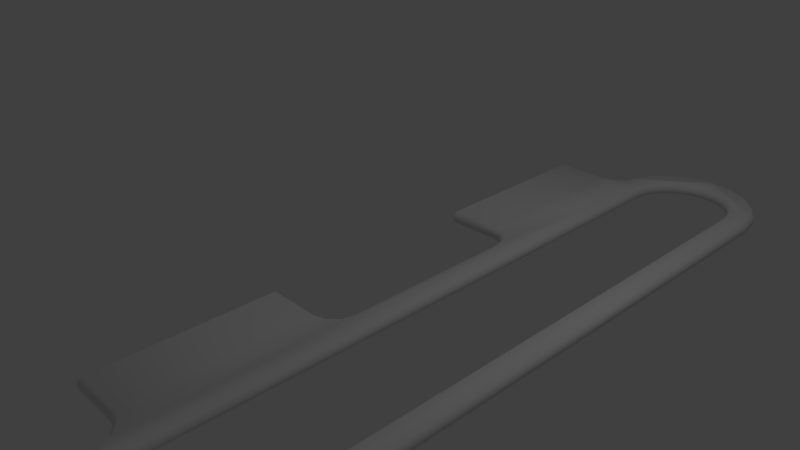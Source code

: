 # Source: handle.blend  (saved by Blender 2.74.0; exported with 4.5.12 LTS)
import bpy
from mathutils import Matrix  # noqa: F401  (used for matrix-valued properties, if any)

bpy.ops.wm.read_factory_settings(use_empty=True)
scene = bpy.context.scene
scene.name = 'Scene'

# ---- collections
col_collection_1 = bpy.data.collections.new('Collection 1'); scene.collection.children.link(col_collection_1)

# ---- materials (node trees are filled in below, after node groups)
mat_handlemat = bpy.data.materials.new('handleMat')
mat_handlemat.alpha_threshold = 0.0
mat_handlemat.use_transparent_shadow = False
mat_handlemat.roughness = 0.5

# ---- node groups
ng_auto_smooth = bpy.data.node_groups.new('Auto Smooth', 'GeometryNodeTree')
_s = ng_auto_smooth.interface.new_socket(name='Geometry', in_out='OUTPUT', socket_type='NodeSocketGeometry')
_s = ng_auto_smooth.interface.new_socket(name='Geometry', in_out='INPUT', socket_type='NodeSocketGeometry')
_s = ng_auto_smooth.interface.new_socket(name='Angle', in_out='INPUT', socket_type='NodeSocketFloat')
_s.subtype = 'ANGLE'
_s.min_value = 0.0
_s.max_value = 3.142
ng_auto_smooth.is_modifier = True
_N = ng_auto_smooth.nodes; _L = ng_auto_smooth.links
n0 = _N.new('NodeGroupOutput'); n0.name = 'Group Output'; n0.location = (480, -100)
n1 = _N.new('NodeGroupInput'); n1.name = 'Group Input'; n1.location = (-420, -300)
n2 = _N.new('NodeGroupInput'); n2.name = 'Group Input.001'; n2.location = (-60, -100)
n3 = _N.new('GeometryNodeSetShadeSmooth'); n3.name = 'Set Shade Smooth'; n3.location = (120, -100)
n3.domain = 'EDGE'
n4 = _N.new('GeometryNodeSetShadeSmooth'); n4.name = 'Set Shade Smooth.001'; n4.location = (300, -100)
n5 = _N.new('GeometryNodeInputMeshEdgeAngle'); n5.name = 'Edge Angle'; n5.location = (-420, -220)
n6 = _N.new('GeometryNodeInputEdgeSmooth'); n6.name = 'Is Edge Smooth'; n6.location = (-60, -160)
n7 = _N.new('GeometryNodeInputShadeSmooth'); n7.name = 'Is Face Smooth'; n7.location = (-240, -340)
n8 = _N.new('FunctionNodeBooleanMath'); n8.name = 'Boolean Math'; n8.location = (-60, -220)
n9 = _N.new('FunctionNodeCompare'); n9.name = 'Compare'; n9.location = (-240, -180)
n9.operation = 'LESS_EQUAL'
_L.new(n5.outputs[0], n9.inputs[0])
_L.new(n4.outputs[0], n0.inputs[0])
_L.new(n1.outputs[1], n9.inputs[1])
_L.new(n9.outputs[0], n8.inputs[0])
_L.new(n7.outputs[0], n8.inputs[1])
_L.new(n2.outputs[0], n3.inputs[0])
_L.new(n6.outputs[0], n3.inputs[1])
_L.new(n3.outputs[0], n4.inputs[0])
_L.new(n8.outputs[0], n3.inputs[2])
n0.is_active_output = True

# ---- material node trees

# ---- world
world_world = bpy.data.worlds.new('World'); scene.world = world_world
world_world.color = (0.05088, 0.05088, 0.05088)
world_world.use_sun_shadow = False
world_world.sun_shadow_jitter_overblur = 0.0
world_world.cycles.sampling_method = 'MANUAL'
world_world.cycles.sample_map_resolution = 256

# ---- cameras
cam_camera = bpy.data.cameras.new('Camera')
cam_camera.clip_end = 100.0
cam_camera.lens = 35.0
cam_camera.sensor_width = 32.0
cam_camera.sensor_height = 18.0
cam_camera.ortho_scale = 7.314
cam_camera.dof.focus_distance = 0.0
cam_camera.dof.aperture_fstop = 128.0

# ---- lights
light_lamp = bpy.data.lights.new('Lamp', 'POINT')
light_lamp.transmission_factor = 0.0
light_lamp.cutoff_distance = 30.0
light_lamp.energy = 100.0
light_lamp.shadow_buffer_clip_start = 1.001
light_lamp.shadow_soft_size = 0.1
light_lamp.shadow_maximum_resolution = 0.006
light_lamp.use_absolute_resolution = True
light_lamp.cycles.use_multiple_importance_sampling = False

# ---- meshes
me_circle_002 = bpy.data.meshes.new('Circle.002')
me_circle_002.from_pydata([(2.666, 4.217, 0.0875), (2.618, 4.201, 0.0375), (2.65, 4.0, 0.0375), (2.7, 4.0, 0.0875), (2.567, 4.412, 0.0875), (2.526, 4.382, 0.0375), (2.412, 4.567, 0.0875), (2.382, 4.526, 0.0375), (2.217, 4.666, 0.0875), (2.201, 4.618, 0.0375), (2.0, 4.701, 0.0875), (2.0, 4.65, 0.0375), (1.783, 4.666, 0.0875), (1.799, 4.618, 0.0375), (1.588, 4.567, 0.0875), (1.618, 4.526, 0.0375), (1.433, 4.412, 0.0875), (1.474, 4.382, 0.0375), (1.334, 4.217, 0.0875), (1.382, 4.201, 0.0375), (1.3, 4.004, 0.0875), (1.35, 4.0, 0.0375), (1.333, -4.215, 0.0875), (1.382, -4.201, 0.0375), (1.35, -4.0, 0.0375), (1.3, -4.006, 0.0875), (1.434, -4.412, 0.0875), (1.474, -4.382, 0.0375), (1.588, -4.567, 0.0875), (1.618, -4.526, 0.0375), (1.783, -4.666, 0.0875), (1.799, -4.618, 0.0375), (2.0, -4.701, 0.0875), (2.0, -4.65, 0.0375), (2.217, -4.666, 0.0875), (2.201, -4.618, 0.0375), (2.412, -4.567, 0.0875), (2.382, -4.526, 0.0375), (2.567, -4.412, 0.0875), (2.526, -4.382, 0.0375), (2.666, -4.217, 0.0875), (2.618, -4.201, 0.0375), (2.7, -4.0, 0.0875), (2.65, -4.0, 0.0375), (2.65, -4.0, -0.0375), (2.7, -4.0, -0.0875), (2.618, 4.201, -0.0375), (2.666, 4.217, -0.0875), (2.526, 4.382, -0.0375), (2.567, 4.412, -0.0875), (2.382, 4.526, -0.0375), (2.412, 4.567, -0.0875), (2.201, 4.618, -0.0375), (2.217, 4.666, -0.0875), (2.0, 4.65, -0.0375), (2.0, 4.701, -0.0875), (1.799, 4.618, -0.0375), (1.783, 4.666, -0.0875), (1.618, 4.526, -0.0375), (1.588, 4.567, -0.0875), (1.474, 4.382, -0.0375), (1.433, 4.412, -0.0875), (1.382, 4.201, -0.0375), (1.334, 4.217, -0.0875), (1.3, -4.006, -0.0875), (1.35, -4.0, -0.0375), (1.382, -4.201, -0.0375), (1.333, -4.215, -0.0875), (1.474, -4.382, -0.0375), (1.434, -4.412, -0.0875), (1.618, -4.526, -0.0375), (1.588, -4.567, -0.0875), (1.799, -4.618, -0.0375), (1.783, -4.666, -0.0875), (2.0, -4.65, -0.0375), (2.0, -4.701, -0.0875), (2.201, -4.618, -0.0375), (2.217, -4.666, -0.0875), (2.382, -4.526, -0.0375), (2.412, -4.567, -0.0875), (2.526, -4.382, -0.0375), (2.567, -4.412, -0.0875), (2.618, -4.201, -0.0375), (2.666, -4.217, -0.0875), (2.7, 4.0, -0.0875), (2.65, 4.0, -0.0375), (1.35, 4.0, -0.0375), (1.3, 4.004, -0.0875), (1.192e-07, 1.5, -0.0375), (1.216e-07, 1.55, -0.0875), (-1.168e-07, -1.55, -0.0875), (-1.192e-07, -1.5, -0.0375), (0.7, 1.5, -0.0375), (0.7066, 1.55, -0.0875), (1.05, 1.207, -0.0875), (1.0, 1.2, -0.0375), (0.8759, 1.505, -0.0875), (0.85, 1.46, -0.0375), (1.005, 1.376, -0.0875), (0.9598, 1.35, -0.0375), (1.0, -1.2, -0.0375), (1.05, -1.207, -0.0875), (0.7066, -1.55, -0.0875), (0.7, -1.5, -0.0375), (1.005, -1.376, -0.0875), (0.9598, -1.35, -0.0375), (0.8759, -1.505, -0.0875), (0.85, -1.46, -0.0375), (1.216e-07, 1.55, 0.0875), (1.192e-07, 1.5, 0.0375), (-1.192e-07, -1.5, 0.0375), (-1.168e-07, -1.55, 0.0875), (0.7066, 1.55, 0.0875), (0.7, 1.5, 0.0375), (0.85, 1.46, 0.0375), (0.8759, 1.505, 0.0875), (0.9598, 1.35, 0.0375), (1.005, 1.376, 0.0875), (1.0, 1.2, 0.0375), (1.05, 1.207, 0.0875), (1.05, -1.207, 0.0875), (1.0, -1.2, 0.0375), (0.9598, -1.35, 0.0375), (1.005, -1.376, 0.0875), (0.85, -1.46, 0.0375), (0.8759, -1.505, 0.0875), (0.7, -1.5, 0.0375), (0.7066, -1.55, 0.0875), (2.95, -4.0, -0.0875), (3.0, -4.0, -0.0375), (2.903, 4.292, -0.0875), (2.951, 4.309, -0.0375), (2.768, 4.558, -0.0875), (2.809, 4.588, -0.0375), (2.558, 4.768, -0.0875), (2.588, 4.809, -0.0375), (2.293, 4.903, -0.0875), (2.309, 4.951, -0.0375), (2.0, 4.949, -0.0875), (2.0, 5.0, -0.0375), (1.707, 4.903, -0.0875), (1.691, 4.951, -0.0375), (1.442, 4.768, -0.0875), (1.412, 4.809, -0.0375), (1.232, 4.558, -0.0875), (1.191, 4.588, -0.0375), (1.097, 4.293, -0.0875), (1.049, 4.309, -0.0375), (1.049, -4.309, -0.0375), (1.097, -4.293, -0.0875), (1.232, -4.558, -0.0875), (1.191, -4.588, -0.0375), (1.442, -4.768, -0.0875), (1.412, -4.809, -0.0375), (1.707, -4.903, -0.0875), (1.691, -4.951, -0.0375), (2.0, -4.949, -0.0875), (2.0, -5.0, -0.0375), (2.293, -4.903, -0.0875), (2.309, -4.951, -0.0375), (2.558, -4.768, -0.0875), (2.588, -4.809, -0.0375), (2.768, -4.558, -0.0875), (2.809, -4.588, -0.0375), (2.903, -4.292, -0.0875), (2.951, -4.309, -0.0375), (3.0, 4.0, -0.0375), (2.95, 4.0, -0.0875), (2.36e-07, 3.95, -0.0875), (2.384e-07, 4.0, -0.0375), (0.0, -4.0, -0.0375), (-2.384e-09, -3.95, -0.0875), (1.047, 4.296, -0.0375), (1.095, 4.282, -0.0875), (0.7063, 3.95, -0.0875), (0.7, 4.0, -0.0375), (1.025, 4.118, -0.0875), (0.9833, 4.148, -0.0375), (0.8799, 3.994, -0.0875), (0.8563, 4.04, -0.0375), (1.095, -4.282, -0.0875), (1.047, -4.296, -0.0375), (0.7, -4.0, -0.0375), (0.7063, -3.95, -0.0875), (0.9833, -4.148, -0.0375), (1.025, -4.118, -0.0875), (0.8563, -4.04, -0.0375), (0.8799, -3.994, -0.0875), (2.951, 4.309, 0.0375), (2.903, 4.292, 0.0875), (2.95, 4.0, 0.0875), (3.0, 4.0, 0.0375), (2.809, 4.588, 0.0375), (2.768, 4.558, 0.0875), (2.588, 4.809, 0.0375), (2.558, 4.768, 0.0875), (2.309, 4.951, 0.0375), (2.293, 4.903, 0.0875), (2.0, 5.0, 0.0375), (2.0, 4.949, 0.0875), (1.691, 4.951, 0.0375), (1.707, 4.903, 0.0875), (1.412, 4.809, 0.0375), (1.442, 4.768, 0.0875), (1.191, 4.588, 0.0375), (1.232, 4.558, 0.0875), (1.049, 4.309, 0.0375), (1.097, 4.293, 0.0875), (1.191, -4.588, 0.0375), (1.232, -4.558, 0.0875), (1.097, -4.293, 0.0875), (1.049, -4.309, 0.0375), (1.412, -4.809, 0.0375), (1.442, -4.768, 0.0875), (1.691, -4.951, 0.0375), (1.707, -4.903, 0.0875), (2.0, -5.0, 0.0375), (2.0, -4.949, 0.0875), (2.309, -4.951, 0.0375), (2.293, -4.903, 0.0875), (2.588, -4.809, 0.0375), (2.558, -4.768, 0.0875), (2.809, -4.588, 0.0375), (2.768, -4.558, 0.0875), (2.951, -4.309, 0.0375), (2.903, -4.292, 0.0875), (3.0, -4.0, 0.0375), (2.95, -4.0, 0.0875), (2.384e-07, 4.0, 0.0375), (2.36e-07, 3.95, 0.0875), (-2.384e-09, -3.95, 0.0875), (0.0, -4.0, 0.0375), (1.095, 4.282, 0.0875), (1.047, 4.296, 0.0375), (0.9833, 4.148, 0.0375), (1.025, 4.118, 0.0875), (0.8563, 4.04, 0.0375), (0.8799, 3.994, 0.0875), (0.7, 4.0, 0.0375), (0.7063, 3.95, 0.0875), (1.047, -4.296, 0.0375), (1.095, -4.282, 0.0875), (1.025, -4.118, 0.0875), (0.9833, -4.148, 0.0375), (0.8799, -3.994, 0.0875), (0.8563, -4.04, 0.0375), (0.7063, -3.95, 0.0875), (0.7, -4.0, 0.0375)], [], [(65, 24, 23, 66), (46, 1, 5, 48), (82, 41, 43, 44), (44, 43, 2, 85), (92, 113, 109, 88), (85, 2, 1, 46), (50, 7, 9, 52), (68, 27, 29, 70), (107, 124, 122, 105), (86, 21, 24, 65), (163, 222, 220, 161), (76, 35, 37, 78), (151, 208, 211, 148), (147, 206, 204, 145), (62, 19, 21, 86), (181, 240, 243, 184), (91, 110, 126, 103), (167, 84, 47, 49, 51, 53, 55, 57, 59, 61, 63, 146, 144, 142, 140, 138, 136, 134, 132, 130), (3, 42, 227, 190), (165, 224, 222, 163), (170, 231, 230, 111, 110, 91, 90, 171), (78, 37, 39, 80), (146, 63, 87, 64, 67, 180, 185, 187, 183, 171, 90, 102, 106, 104, 101, 94, 98, 96, 93, 89, 168, 174, 178, 176, 173), (179, 236, 234, 177), (99, 116, 114, 97), (135, 194, 192, 133), (166, 191, 226, 129), (169, 228, 238, 175), (95, 118, 116, 99), (80, 39, 41, 82), (153, 212, 208, 151), (148, 211, 240, 181), (66, 23, 27, 68), (177, 234, 233, 172), (137, 196, 194, 135), (84, 167, 128, 45), (52, 9, 11, 54), (105, 122, 121, 100), (155, 214, 212, 153), (88, 109, 108, 229, 228, 169, 168, 89), (139, 198, 196, 137), (54, 11, 13, 56), (180, 67, 69, 71, 73, 75, 77, 79, 81, 83, 45, 128, 164, 162, 160, 158, 156, 154, 152, 150, 149), (100, 121, 118, 95), (133, 192, 188, 131), (157, 216, 214, 155), (70, 29, 31, 72), (186, 245, 247, 182), (141, 200, 198, 139), (56, 13, 15, 58), (172, 233, 206, 147), (103, 126, 124, 107), (159, 218, 216, 157), (72, 31, 33, 74), (190, 189, 193, 195, 197, 199, 201, 203, 205, 207, 18, 16, 14, 12, 10, 8, 6, 4, 0, 3), (143, 202, 200, 141), (58, 15, 17, 60), (97, 114, 113, 92), (241, 210, 209, 213, 215, 217, 219, 221, 223, 225, 227, 42, 40, 38, 36, 34, 32, 30, 28, 26, 22), (207, 232, 235, 237, 239, 229, 108, 112, 115, 117, 119, 120, 123, 125, 127, 111, 230, 246, 244, 242, 241, 22, 25, 20, 18), (161, 220, 218, 159), (74, 33, 35, 76), (184, 243, 245, 186), (145, 204, 202, 143), (60, 17, 19, 62), (175, 238, 236, 179), (0, 1, 2, 3), (4, 5, 1, 0), (6, 7, 5, 4), (8, 9, 7, 6), (10, 11, 9, 8), (12, 13, 11, 10), (14, 15, 13, 12), (16, 17, 15, 14), (18, 19, 17, 16), (20, 21, 19, 18), (22, 23, 24, 25), (26, 27, 23, 22), (28, 29, 27, 26), (30, 31, 29, 28), (32, 33, 31, 30), (34, 35, 33, 32), (36, 37, 35, 34), (38, 39, 37, 36), (40, 41, 39, 38), (42, 43, 41, 40), (43, 42, 3, 2), (25, 24, 21, 20), (48, 5, 7, 50), (46, 47, 84, 85), (48, 49, 47, 46), (50, 51, 49, 48), (52, 53, 51, 50), (54, 55, 53, 52), (56, 57, 55, 54), (58, 59, 57, 56), (60, 61, 59, 58), (62, 63, 61, 60), (86, 87, 63, 62), (66, 67, 64, 65), (68, 69, 67, 66), (70, 71, 69, 68), (72, 73, 71, 70), (74, 75, 73, 72), (76, 77, 75, 74), (78, 79, 77, 76), (80, 81, 79, 78), (82, 83, 81, 80), (44, 45, 83, 82), (45, 44, 85, 84), (65, 64, 87, 86), (131, 188, 191, 166), (92, 93, 96, 97), (97, 96, 98, 99), (99, 98, 94, 95), (100, 101, 104, 105), (105, 104, 106, 107), (107, 106, 102, 103), (93, 92, 88, 89), (95, 94, 101, 100), (103, 102, 90, 91), (112, 113, 114, 115), (115, 114, 116, 117), (117, 116, 118, 119), (120, 121, 122, 123), (123, 122, 124, 125), (125, 124, 126, 127), (113, 112, 108, 109), (119, 118, 121, 120), (127, 126, 110, 111), (182, 247, 231, 170), (130, 131, 166, 167), (132, 133, 131, 130), (134, 135, 133, 132), (136, 137, 135, 134), (138, 139, 137, 136), (140, 141, 139, 138), (142, 143, 141, 140), (144, 145, 143, 142), (146, 147, 145, 144), (150, 151, 148, 149), (152, 153, 151, 150), (154, 155, 153, 152), (156, 157, 155, 154), (158, 159, 157, 156), (160, 161, 159, 158), (162, 163, 161, 160), (164, 165, 163, 162), (128, 129, 165, 164), (129, 128, 167, 166), (172, 173, 176, 177), (177, 176, 178, 179), (179, 178, 174, 175), (173, 172, 147, 146), (175, 174, 168, 169), (180, 181, 184, 185), (185, 184, 186, 187), (187, 186, 182, 183), (181, 180, 149, 148), (183, 182, 170, 171), (188, 189, 190, 191), (192, 193, 189, 188), (194, 195, 193, 192), (196, 197, 195, 194), (198, 199, 197, 196), (200, 201, 199, 198), (202, 203, 201, 200), (204, 205, 203, 202), (206, 207, 205, 204), (208, 209, 210, 211), (212, 213, 209, 208), (214, 215, 213, 212), (216, 217, 215, 214), (218, 219, 217, 216), (220, 221, 219, 218), (222, 223, 221, 220), (224, 225, 223, 222), (226, 227, 225, 224), (227, 226, 191, 190), (232, 233, 234, 235), (235, 234, 236, 237), (237, 236, 238, 239), (233, 232, 207, 206), (239, 238, 228, 229), (240, 241, 242, 243), (243, 242, 244, 245), (245, 244, 246, 247), (241, 240, 211, 210), (247, 246, 230, 231), (129, 226, 224, 165)])
me_circle_002.polygons.foreach_set('use_smooth', [True] * 190)
_uv = me_circle_002.uv_layers.new(name='UVMap')
_uv.uv.foreach_set('vector', [0.9176, 0.8526, 0.9064, 0.8526, 0.9064, 0.8727, 0.9176, 0.8727, 0.9363, 0.01812, 0.9476, 0.01812, 0.9476, 0.0, 0.9363, 0.0, 0.9363, 0.8583, 0.9476, 0.8583, 0.9476, 0.8382, 0.9363, 0.8382, 0.9363, 0.8382, 0.9476, 0.8382, 0.9476, 0.03821, 0.9363, 0.03821, 0.9738, 0.6005, 0.985, 0.6005, 0.985, 0.5318, 0.9738, 0.5318, 0.9363, 0.03821, 0.9476, 0.03821, 0.9476, 0.01812, 0.9363, 0.01812, 0.9963, 0.3634, 0.985, 0.3634, 0.985, 0.383, 0.9963, 0.383, 0.9176, 0.8908, 0.9064, 0.8908, 0.9064, 0.9052, 0.9176, 0.9052, 0.9963, 0.3351, 0.985, 0.3351, 0.985, 0.3465, 0.9963, 0.3465, 0.9176, 0.05259, 0.9064, 0.05259, 0.9064, 0.8526, 0.9176, 0.8526, 0.9363, 0.9397, 0.9251, 0.9397, 0.9251, 0.9618, 0.9363, 0.9618, 0.9963, 0.4962, 0.985, 0.4962, 0.985, 0.5147, 0.9963, 0.5147, 0.9588, 0.6193, 0.9476, 0.6193, 0.9476, 0.6472, 0.9588, 0.6472, 0.97, 0.635, 0.9588, 0.635, 0.9588, 0.6628, 0.97, 0.6628, 0.9176, 0.0325, 0.9064, 0.0325, 0.9064, 0.05259, 0.9176, 0.05259, 0.9588, 0.6485, 0.9476, 0.6485, 0.9476, 0.6633, 0.9588, 0.6633, 0.9963, 0.25, 0.985, 0.25, 0.985, 0.3199, 0.9963, 0.3199, 0.8913, 0.9, 0.854, 0.9, 0.8488, 0.9217, 0.834, 0.9412, 0.8108, 0.9567, 0.7815, 0.9666, 0.7491, 0.9701, 0.7166, 0.9666, 0.6874, 0.9567, 0.6641, 0.9412, 0.6492, 0.9217, 0.6138, 0.9293, 0.634, 0.9558, 0.6655, 0.9768, 0.7051, 0.9903, 0.7491, 0.9949, 0.793, 0.9903, 0.8327, 0.9768, 0.8641, 0.9558, 0.8844, 0.9292, 0.0449, 0.9, 0.0449, 0.1, 0.007537, 0.1, 0.007537, 0.9, 0.9363, 0.9118, 0.9251, 0.9118, 0.9251, 0.9397, 0.9363, 0.9397, 0.9813, 0.25, 0.9925, 0.25, 1.0, 0.245, 1.0, 0.005, 0.9925, 0.0, 0.9813, 0.0, 0.9738, 0.005, 0.9738, 0.245, 0.9963, 0.5147, 0.985, 0.5147, 0.985, 0.5297, 0.9963, 0.5297, 0.6138, 0.9293, 0.6492, 0.9217, 0.6442, 0.9004, 0.6442, 0.09942, 0.6492, 0.07853, 0.6135, 0.07175, 0.6029, 0.08823, 0.5813, 0.1006, 0.5552, 0.105, 0.4494, 0.105, 0.4494, 0.345, 0.5553, 0.345, 0.5807, 0.3495, 0.5999, 0.3624, 0.6067, 0.3793, 0.6067, 0.6207, 0.5999, 0.6376, 0.5807, 0.6505, 0.5553, 0.655, 0.4494, 0.655, 0.4494, 0.895, 0.5552, 0.895, 0.5813, 0.8994, 0.6029, 0.9118, 0.6135, 0.9282, 0.9588, 0.5332, 0.97, 0.5332, 0.97, 0.52, 0.9588, 0.52, 0.9738, 0.6289, 0.985, 0.6289, 0.985, 0.616, 0.9738, 0.616, 0.9363, 0.0, 0.9251, 0.0, 0.9251, 0.02212, 0.9363, 0.02212, 0.9363, 0.0809, 0.9251, 0.0809, 0.9251, 0.8809, 0.9363, 0.8809, 0.9588, 0.6189, 0.97, 0.6189, 0.97, 0.549, 0.9588, 0.549, 0.9551, 0.015, 0.9663, 0.015, 0.9663, 0.0, 0.9551, 1.192e-08, 0.9363, 0.8764, 0.9476, 0.8764, 0.9476, 0.8583, 0.9363, 0.8583, 0.9738, 0.276, 0.985, 0.276, 0.985, 0.25, 0.9738, 0.25, 0.9588, 0.6472, 0.9476, 0.6472, 0.9476, 0.6485, 0.9588, 0.6485, 0.9176, 0.8727, 0.9064, 0.8727, 0.9064, 0.8908, 0.9176, 0.8908, 0.97, 0.6189, 0.9588, 0.6189, 0.9588, 0.6337, 0.97, 0.6337, 0.9738, 0.4185, 0.985, 0.4185, 0.985, 0.3913, 0.9738, 0.3913, 0.854, 0.9, 0.8913, 0.9, 0.8913, 0.1, 0.854, 0.1, 0.9963, 0.383, 0.985, 0.383, 0.985, 0.4033, 0.9963, 0.4033, 0.9551, 0.27, 0.9663, 0.27, 0.9663, 0.255, 0.9551, 0.255, 0.9738, 0.3061, 0.985, 0.3061, 0.985, 0.276, 0.9738, 0.276, 0.9551, 0.52, 0.9663, 0.52, 0.9738, 0.515, 0.9738, 0.275, 0.9663, 0.27, 0.9551, 0.27, 0.9476, 0.275, 0.9476, 0.515, 0.9738, 0.4492, 0.985, 0.4492, 0.985, 0.4185, 0.9738, 0.4185, 0.9963, 0.4033, 0.985, 0.4033, 0.985, 0.4224, 0.9963, 0.4224, 0.6135, 0.07175, 0.6492, 0.07853, 0.6642, 0.05875, 0.6874, 0.04332, 0.7166, 0.03337, 0.7491, 0.02994, 0.7815, 0.03337, 0.8108, 0.04332, 0.834, 0.05882, 0.8488, 0.07826, 0.854, 0.1, 0.8913, 0.1, 0.8844, 0.07075, 0.8641, 0.0442, 0.8327, 0.02319, 0.793, 0.009709, 0.7491, 0.005062, 0.7051, 0.009709, 0.6655, 0.02319, 0.634, 0.0442, 0.6138, 0.07066, 0.9551, 0.255, 0.9663, 0.255, 0.9663, 0.015, 0.9551, 0.015, 0.9363, 0.02212, 0.9251, 0.02212, 0.9251, 0.05, 0.9363, 0.05, 0.9738, 0.3374, 0.985, 0.3374, 0.985, 0.3061, 0.9738, 0.3061, 0.9963, 0.4384, 0.985, 0.4384, 0.985, 0.4561, 0.9963, 0.4561, 0.9476, 0.6048, 0.9588, 0.6048, 0.9588, 0.5887, 0.9476, 0.5887, 0.9738, 0.4803, 0.985, 0.4803, 0.985, 0.4492, 0.9738, 0.4492, 0.9963, 0.4224, 0.985, 0.4224, 0.985, 0.4384, 0.9963, 0.4384, 0.97, 0.6337, 0.9588, 0.6337, 0.9588, 0.635, 0.97, 0.635, 0.9963, 0.3199, 0.985, 0.3199, 0.985, 0.3351, 0.9963, 0.3351, 0.9738, 0.3667, 0.985, 0.3667, 0.985, 0.3374, 0.9738, 0.3374, 0.9963, 0.4561, 0.985, 0.4561, 0.985, 0.476, 0.9963, 0.476, 0.007537, 0.9, 0.01448, 0.9292, 0.03475, 0.9558, 0.06621, 0.9768, 0.1059, 0.9903, 0.1498, 0.9949, 0.1938, 0.9903, 0.2334, 0.9768, 0.2649, 0.9558, 0.2851, 0.9293, 0.2496, 0.9217, 0.2347, 0.9412, 0.2115, 0.9567, 0.1822, 0.9666, 0.1498, 0.9701, 0.1174, 0.9666, 0.08812, 0.9567, 0.0649, 0.9412, 0.05006, 0.9217, 0.0449, 0.9, 0.9738, 0.5088, 0.985, 0.5088, 0.985, 0.4803, 0.9738, 0.4803, 0.9176, 0.0, 0.9064, 0.0, 0.9064, 0.01438, 0.9176, 0.01438, 0.9738, 0.616, 0.985, 0.616, 0.985, 0.6005, 0.9738, 0.6005, 0.2853, 0.07175, 0.2851, 0.07066, 0.2649, 0.0442, 0.2334, 0.02319, 0.1938, 0.009709, 0.1498, 0.005062, 0.1059, 0.009709, 0.06621, 0.02319, 0.03475, 0.0442, 0.01448, 0.07075, 0.007537, 0.1, 0.0449, 0.1, 0.05006, 0.07826, 0.0649, 0.05882, 0.08812, 0.04332, 0.1174, 0.03337, 0.1498, 0.02994, 0.1822, 0.03337, 0.2115, 0.04332, 0.2346, 0.05875, 0.2497, 0.07853, 0.2851, 0.9293, 0.2853, 0.9282, 0.2959, 0.9118, 0.3176, 0.8994, 0.3436, 0.895, 0.4494, 0.895, 0.4494, 0.655, 0.3436, 0.655, 0.3182, 0.6505, 0.2989, 0.6376, 0.2921, 0.6207, 0.2921, 0.3793, 0.2989, 0.3624, 0.3182, 0.3495, 0.3436, 0.345, 0.4494, 0.345, 0.4494, 0.105, 0.3436, 0.105, 0.3176, 0.1006, 0.2959, 0.08823, 0.2853, 0.07175, 0.2497, 0.07853, 0.2547, 0.09942, 0.2547, 0.9004, 0.2496, 0.9217, 0.9738, 0.3913, 0.985, 0.3913, 0.985, 0.3667, 0.9738, 0.3667, 0.9963, 0.476, 0.985, 0.476, 0.985, 0.4962, 0.9963, 0.4962, 0.9476, 0.6193, 0.9588, 0.6193, 0.9588, 0.6048, 0.9476, 0.6048, 0.9738, 0.5318, 0.985, 0.5318, 0.985, 0.5088, 0.9738, 0.5088, 0.9176, 0.01438, 0.9064, 0.01438, 0.9064, 0.0325, 0.9176, 0.0325, 0.9588, 0.549, 0.97, 0.549, 0.97, 0.5332, 0.9588, 0.5332, 0.05006, 0.9217, 0.0572, 0.9201, 0.05243, 0.9, 0.0449, 0.9, 0.0649, 0.9412, 0.07103, 0.9382, 0.0572, 0.9201, 0.05006, 0.9217, 0.08812, 0.9567, 0.09258, 0.9526, 0.07103, 0.9382, 0.0649, 0.9412, 0.1174, 0.9666, 0.1197, 0.9618, 0.09258, 0.9526, 0.08812, 0.9567, 0.1498, 0.9701, 0.1498, 0.965, 0.1197, 0.9618, 0.1174, 0.9666, 0.1822, 0.9666, 0.1799, 0.9618, 0.1498, 0.965, 0.1498, 0.9701, 0.2115, 0.9567, 0.2071, 0.9526, 0.1799, 0.9618, 0.1822, 0.9666, 0.2347, 0.9412, 0.2286, 0.9382, 0.2071, 0.9526, 0.2115, 0.9567, 0.2496, 0.9217, 0.2424, 0.9201, 0.2286, 0.9382, 0.2347, 0.9412, 0.2547, 0.9004, 0.2472, 0.9, 0.2424, 0.9201, 0.2496, 0.9217, 0.2497, 0.07853, 0.2424, 0.07991, 0.2472, 0.1, 0.2547, 0.09942, 0.2346, 0.05875, 0.2286, 0.06179, 0.2424, 0.07991, 0.2497, 0.07853, 0.2115, 0.04332, 0.2071, 0.04741, 0.2286, 0.06179, 0.2346, 0.05875, 0.1822, 0.03337, 0.1799, 0.03818, 0.2071, 0.04741, 0.2115, 0.04332, 0.1498, 0.02994, 0.1498, 0.035, 0.1799, 0.03818, 0.1822, 0.03337, 0.1174, 0.03337, 0.1197, 0.03818, 0.1498, 0.035, 0.1498, 0.02994, 0.08812, 0.04332, 0.09258, 0.04741, 0.1197, 0.03818, 0.1174, 0.03337, 0.0649, 0.05882, 0.07103, 0.06179, 0.09258, 0.04741, 0.08812, 0.04332, 0.05006, 0.07826, 0.0572, 0.07991, 0.07103, 0.06179, 0.0649, 0.05882, 0.0449, 0.1, 0.05243, 0.1, 0.0572, 0.07991, 0.05006, 0.07826, 0.05243, 0.1, 0.0449, 0.1, 0.0449, 0.9, 0.05243, 0.9, 0.8989, 0.8532, 0.9064, 0.8526, 0.9064, 0.05259, 0.8989, 0.05219, 0.9963, 0.3465, 0.985, 0.3465, 0.985, 0.3634, 0.9963, 0.3634, 0.8417, 0.9201, 0.8488, 0.9217, 0.854, 0.9, 0.8464, 0.9, 0.8278, 0.9382, 0.834, 0.9412, 0.8488, 0.9217, 0.8417, 0.9201, 0.8063, 0.9526, 0.8108, 0.9567, 0.834, 0.9412, 0.8278, 0.9382, 0.7792, 0.9618, 0.7815, 0.9666, 0.8108, 0.9567, 0.8063, 0.9526, 0.7491, 0.965, 0.7491, 0.9701, 0.7815, 0.9666, 0.7792, 0.9618, 0.719, 0.9618, 0.7166, 0.9666, 0.7491, 0.9701, 0.7491, 0.965, 0.6918, 0.9526, 0.6874, 0.9567, 0.7166, 0.9666, 0.719, 0.9618, 0.6703, 0.9382, 0.6641, 0.9412, 0.6874, 0.9567, 0.6918, 0.9526, 0.6565, 0.9201, 0.6492, 0.9217, 0.6641, 0.9412, 0.6703, 0.9382, 0.6517, 0.9, 0.6442, 0.9004, 0.6492, 0.9217, 0.6565, 0.9201, 0.6565, 0.07991, 0.6492, 0.07853, 0.6442, 0.09942, 0.6517, 0.1, 0.6703, 0.06179, 0.6642, 0.05875, 0.6492, 0.07853, 0.6565, 0.07991, 0.6918, 0.04741, 0.6874, 0.04332, 0.6642, 0.05875, 0.6703, 0.06179, 0.719, 0.03818, 0.7166, 0.03337, 0.6874, 0.04332, 0.6918, 0.04741, 0.7491, 0.035, 0.7491, 0.02994, 0.7166, 0.03337, 0.719, 0.03818, 0.7792, 0.03818, 0.7815, 0.03337, 0.7491, 0.02994, 0.7491, 0.035, 0.8063, 0.04741, 0.8108, 0.04332, 0.7815, 0.03337, 0.7792, 0.03818, 0.8278, 0.06179, 0.834, 0.05882, 0.8108, 0.04332, 0.8063, 0.04741, 0.8417, 0.07991, 0.8488, 0.07826, 0.834, 0.05882, 0.8278, 0.06179, 0.8464, 0.1, 0.854, 0.1, 0.8488, 0.07826, 0.8417, 0.07991, 0.854, 0.1, 0.8464, 0.1, 0.8464, 0.9, 0.854, 0.9, 0.9176, 0.8526, 0.9251, 0.8532, 0.9251, 0.05219, 0.9176, 0.05259, 0.9363, 0.05, 0.9251, 0.05, 0.9251, 0.0809, 0.9363, 0.0809, 0.5543, 0.65, 0.5553, 0.655, 0.5807, 0.6505, 0.5768, 0.646, 0.5768, 0.646, 0.5807, 0.6505, 0.5999, 0.6376, 0.5932, 0.635, 0.5932, 0.635, 0.5999, 0.6376, 0.6067, 0.6207, 0.5993, 0.62, 0.5993, 0.38, 0.6067, 0.3793, 0.5999, 0.3624, 0.5932, 0.365, 0.5932, 0.365, 0.5999, 0.3624, 0.5807, 0.3495, 0.5768, 0.354, 0.5768, 0.354, 0.5807, 0.3495, 0.5553, 0.345, 0.5543, 0.35, 0.5553, 0.655, 0.5543, 0.65, 0.4494, 0.65, 0.4494, 0.655, 0.9551, 0.015, 0.9476, 0.01434, 0.9476, 0.2557, 0.9551, 0.255, 0.5543, 0.35, 0.5553, 0.345, 0.4494, 0.345, 0.4494, 0.35, 0.3436, 0.655, 0.3446, 0.65, 0.3221, 0.646, 0.3182, 0.6505, 0.3182, 0.6505, 0.3221, 0.646, 0.3056, 0.635, 0.2989, 0.6376, 0.2989, 0.6376, 0.3056, 0.635, 0.2996, 0.62, 0.2921, 0.6207, 0.2921, 0.3793, 0.2996, 0.38, 0.3056, 0.365, 0.2989, 0.3624, 0.2989, 0.3624, 0.3056, 0.365, 0.3221, 0.354, 0.3182, 0.3495, 0.3182, 0.3495, 0.3221, 0.354, 0.3446, 0.35, 0.3436, 0.345, 0.3446, 0.65, 0.3436, 0.655, 0.4494, 0.655, 0.4494, 0.65, 0.9738, 0.01434, 0.9663, 0.015, 0.9663, 0.255, 0.9738, 0.2557, 0.3436, 0.345, 0.3446, 0.35, 0.4494, 0.35, 0.4494, 0.345, 0.9476, 0.5887, 0.9588, 0.5887, 0.9588, 0.52, 0.9476, 0.52, 0.8844, 0.9292, 0.8915, 0.9309, 0.8989, 0.9, 0.8913, 0.9, 0.8641, 0.9558, 0.8703, 0.9588, 0.8915, 0.9309, 0.8844, 0.9292, 0.8327, 0.9768, 0.8371, 0.9809, 0.8703, 0.9588, 0.8641, 0.9558, 0.793, 0.9903, 0.7954, 0.9951, 0.8371, 0.9809, 0.8327, 0.9768, 0.7491, 0.9949, 0.7491, 1.0, 0.7954, 0.9951, 0.793, 0.9903, 0.7051, 0.9903, 0.7028, 0.9951, 0.7491, 1.0, 0.7491, 0.9949, 0.6655, 0.9768, 0.661, 0.9809, 0.7028, 0.9951, 0.7051, 0.9903, 0.634, 0.9558, 0.6279, 0.9588, 0.661, 0.9809, 0.6655, 0.9768, 0.6138, 0.9293, 0.6066, 0.9309, 0.6279, 0.9588, 0.634, 0.9558, 0.634, 0.0442, 0.6279, 0.04122, 0.6066, 0.0691, 0.6138, 0.07066, 0.6655, 0.02319, 0.661, 0.0191, 0.6279, 0.04122, 0.634, 0.0442, 0.7051, 0.009709, 0.7028, 0.004894, 0.661, 0.0191, 0.6655, 0.02319, 0.7491, 0.005062, 0.7491, 0.0, 0.7028, 0.004894, 0.7051, 0.009709, 0.793, 0.009709, 0.7954, 0.004894, 0.7491, 0.0, 0.7491, 0.005062, 0.8327, 0.02319, 0.8371, 0.0191, 0.7954, 0.004894, 0.793, 0.009709, 0.8641, 0.0442, 0.8703, 0.04122, 0.8371, 0.0191, 0.8327, 0.02319, 0.8844, 0.07075, 0.8915, 0.0691, 0.8703, 0.04122, 0.8641, 0.0442, 0.8913, 0.1, 0.8989, 0.1, 0.8915, 0.0691, 0.8844, 0.07075, 0.8989, 0.1, 0.8913, 0.1, 0.8913, 0.9, 0.8989, 0.9, 0.6063, 0.9296, 0.6135, 0.9282, 0.6029, 0.9118, 0.5967, 0.9148, 0.5967, 0.9148, 0.6029, 0.9118, 0.5813, 0.8994, 0.5777, 0.904, 0.5777, 0.904, 0.5813, 0.8994, 0.5552, 0.895, 0.5543, 0.9, 0.6135, 0.9282, 0.6063, 0.9296, 0.6066, 0.9309, 0.6138, 0.9293, 0.5543, 0.9, 0.5552, 0.895, 0.4494, 0.895, 0.4494, 0.9, 0.6135, 0.07175, 0.6063, 0.07037, 0.5967, 0.08518, 0.6029, 0.08823, 0.6029, 0.08823, 0.5967, 0.08518, 0.5777, 0.09603, 0.5813, 0.1006, 0.5813, 0.1006, 0.5777, 0.09603, 0.5543, 0.1, 0.5552, 0.105, 0.6063, 0.07037, 0.6135, 0.07175, 0.6138, 0.07066, 0.6066, 0.0691, 0.5552, 0.105, 0.5543, 0.1, 0.4494, 0.1, 0.4494, 0.105, 0.007332, 0.9309, 0.01448, 0.9292, 0.007537, 0.9, 1.072e-07, 0.9, 0.02861, 0.9588, 0.03475, 0.9558, 0.01448, 0.9292, 0.007332, 0.9309, 0.06176, 0.9809, 0.06621, 0.9768, 0.03475, 0.9558, 0.02861, 0.9588, 0.1035, 0.9951, 0.1059, 0.9903, 0.06621, 0.9768, 0.06176, 0.9809, 0.1498, 1.0, 0.1498, 0.9949, 0.1059, 0.9903, 0.1035, 0.9951, 0.1961, 0.9951, 0.1938, 0.9903, 0.1498, 0.9949, 0.1498, 1.0, 0.2379, 0.9809, 0.2334, 0.9768, 0.1938, 0.9903, 0.1961, 0.9951, 0.271, 0.9588, 0.2649, 0.9558, 0.2334, 0.9768, 0.2379, 0.9809, 0.2923, 0.9309, 0.2851, 0.9293, 0.2649, 0.9558, 0.271, 0.9588, 0.271, 0.04122, 0.2649, 0.0442, 0.2851, 0.07066, 0.2923, 0.0691, 0.2379, 0.0191, 0.2334, 0.02319, 0.2649, 0.0442, 0.271, 0.04122, 0.1961, 0.004894, 0.1938, 0.009709, 0.2334, 0.02319, 0.2379, 0.0191, 0.1498, 0.0, 0.1498, 0.005062, 0.1938, 0.009709, 0.1961, 0.004894, 0.1035, 0.004894, 0.1059, 0.009709, 0.1498, 0.005062, 0.1498, 0.0, 0.06175, 0.0191, 0.06621, 0.02319, 0.1059, 0.009709, 0.1035, 0.004894, 0.02861, 0.04122, 0.03475, 0.0442, 0.06621, 0.02319, 0.06175, 0.0191, 0.007332, 0.0691, 0.01448, 0.07075, 0.03475, 0.0442, 0.02861, 0.04122, 0.0, 0.1, 0.007537, 0.1, 0.01448, 0.07075, 0.007332, 0.0691, 0.007537, 0.1, 0.0, 0.1, 1.072e-07, 0.9, 0.007537, 0.9, 0.2853, 0.9282, 0.2926, 0.9296, 0.3021, 0.9148, 0.2959, 0.9118, 0.2959, 0.9118, 0.3021, 0.9148, 0.3212, 0.904, 0.3176, 0.8994, 0.3176, 0.8994, 0.3212, 0.904, 0.3446, 0.9, 0.3436, 0.895, 0.2926, 0.9296, 0.2853, 0.9282, 0.2851, 0.9293, 0.2923, 0.9309, 0.3436, 0.895, 0.3446, 0.9, 0.4494, 0.9, 0.4494, 0.895, 0.2926, 0.07037, 0.2853, 0.07175, 0.2959, 0.08823, 0.3021, 0.08518, 0.3021, 0.08518, 0.2959, 0.08823, 0.3176, 0.1006, 0.3212, 0.09603, 0.3212, 0.09603, 0.3176, 0.1006, 0.3436, 0.105, 0.3446, 0.1, 0.2853, 0.07175, 0.2926, 0.07037, 0.2923, 0.0691, 0.2851, 0.07066, 0.3446, 0.1, 0.3436, 0.105, 0.4494, 0.105, 0.4494, 0.1, 0.9363, 0.8809, 0.9251, 0.8809, 0.9251, 0.9118, 0.9363, 0.9118])
me_circle_002.materials.append(mat_handlemat)
me_circle_002.use_remesh_preserve_volume = False
me_circle_002.use_remesh_preserve_attributes = False
me_circle_002.use_mirror_vertex_groups = False
me_circle_002.update()

# ---- objects
ob_circle_001 = bpy.data.objects.new('Circle.001', me_circle_002)
ob_lamp = bpy.data.objects.new('Lamp', light_lamp)
ob_camera = bpy.data.objects.new('Camera', cam_camera)

# ---- transforms, parenting, visibility, modifiers, constraints
ob_circle_001.location = (0.0, 0.0, 0.0)
ob_circle_001.lineart.crease_threshold = 0.0
_m = ob_circle_001.modifiers.new('Auto Smooth', 'NODES')
_m.node_group = ng_auto_smooth
_gi = [s.identifier for s in ng_auto_smooth.interface.items_tree if s.item_type == 'SOCKET' and s.in_out == 'INPUT']
_m[_gi[1]] = 0.8727  # Angle
ob_lamp.location = (4.076, 1.005, 5.904)
ob_lamp.rotation_euler = (0.6503, 0.05522, 1.866)
ob_lamp.lock_rotations_4d = False
ob_lamp.empty_display_type = 'ARROWS'
ob_lamp.color = (0.0, 0.0, 0.0, 0.0)
ob_lamp.lineart.crease_threshold = 0.0
ob_camera.location = (7.481, -6.508, 5.344)
ob_camera.rotation_euler = (1.109, 0.01082, 0.8149)
ob_camera.lock_rotations_4d = False
ob_camera.empty_display_type = 'ARROWS'
ob_camera.color = (0.0, 0.0, 0.0, 0.0)
ob_camera.display_type = 'WIRE'
ob_camera.lineart.crease_threshold = 0.0

# ---- collection membership
col_collection_1.objects.link(ob_circle_001)
col_collection_1.objects.link(ob_lamp)
col_collection_1.objects.link(ob_camera)

# ---- scene / render settings (as saved in the file)
scene.camera = ob_camera
scene.frame_start = 1; scene.frame_end = 250; scene.frame_set(1)
scene.render.engine = 'BLENDER_EEVEE_NEXT'
scene.render.resolution_percentage = 50
scene.render.dither_intensity = 0.0
scene.cycles.use_denoising = False
scene.cycles.samples = 10
scene.cycles.sampling_pattern = 'TABULATED_SOBOL'
scene.cycles.light_sampling_threshold = 0.0
scene.cycles.use_adaptive_sampling = False
scene.cycles.use_light_tree = False
scene.cycles.blur_glossy = 0.0
scene.cycles.pixel_filter_type = 'GAUSSIAN'
scene.cycles.sample_clamp_indirect = 0.0
scene.view_settings.view_transform = 'Standard'
bpy.context.view_layer.update()
